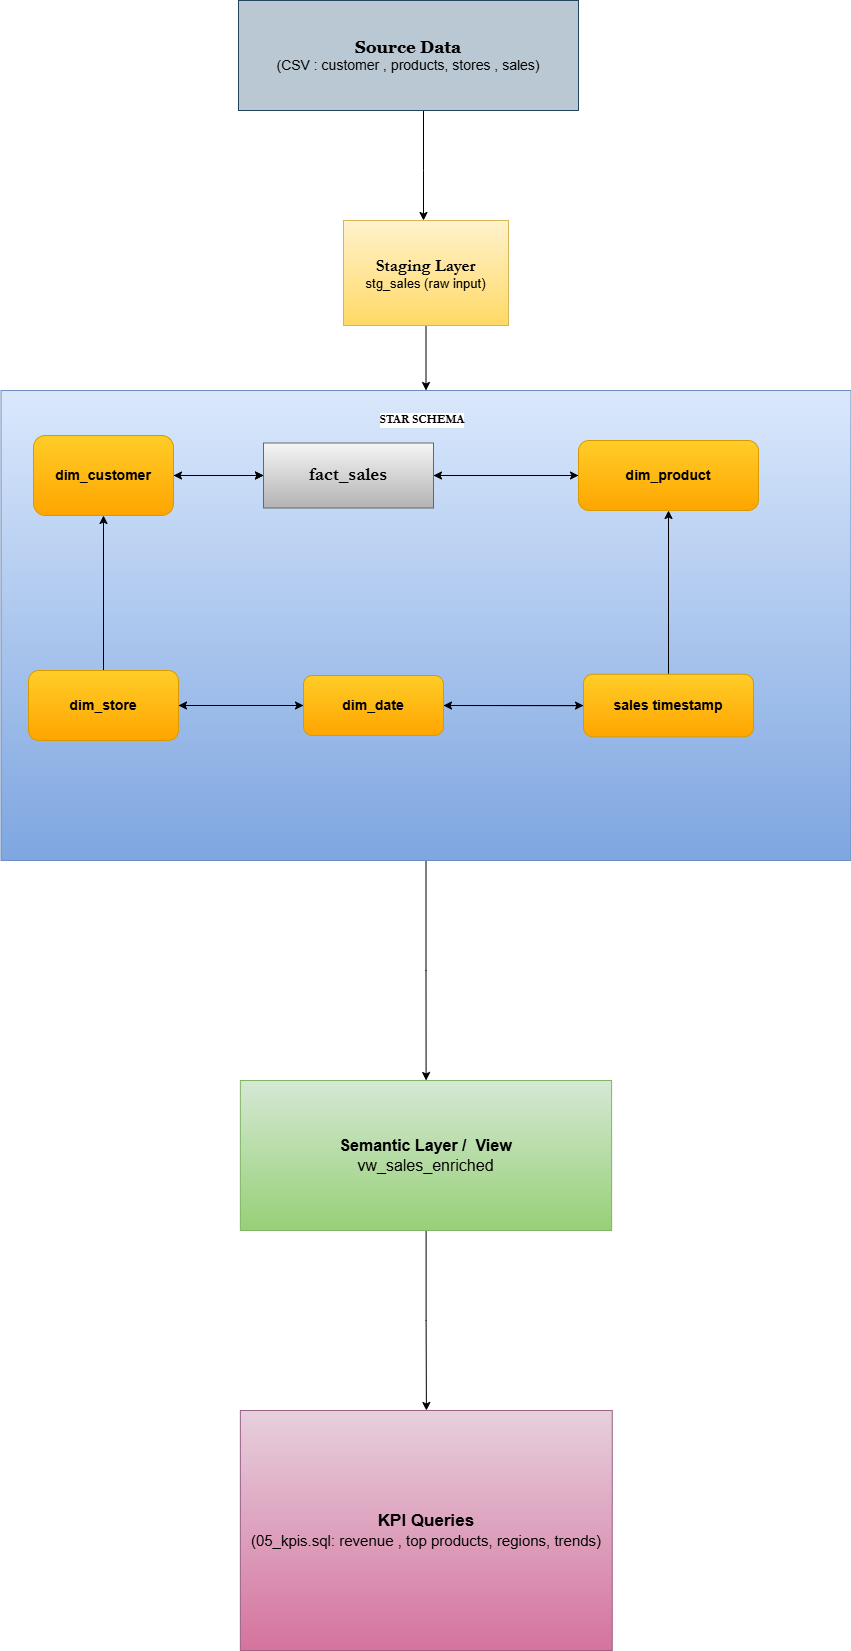

The diagram above was exported from draw.io. Its source (the exported page's mxGraphModel, read from the mxfile embedded in the PNG):
<mxGraphModel dx="1895" dy="927" grid="1" gridSize="10" guides="1" tooltips="1" connect="1" arrows="1" fold="1" page="1" pageScale="1" pageWidth="850" pageHeight="1100" math="0" shadow="0">
  <root>
    <mxCell id="0" />
    <mxCell id="1" parent="0" />
    <mxCell id="4cnKoYbmk7akoGHzLAbV-3" edge="1" parent="1" source="4cnKoYbmk7akoGHzLAbV-1" style="edgeStyle=orthogonalEdgeStyle;rounded=0;orthogonalLoop=1;jettySize=auto;html=1;" target="4cnKoYbmk7akoGHzLAbV-2" value="">
      <mxGeometry relative="1" as="geometry">
        <Array as="points">
          <mxPoint x="440" y="220" />
          <mxPoint x="440" y="220" />
        </Array>
      </mxGeometry>
    </mxCell>
    <mxCell id="4cnKoYbmk7akoGHzLAbV-1" parent="1" style="rounded=0;whiteSpace=wrap;html=1;fillColor=#bac8d3;strokeColor=#23445d;" value="&lt;b&gt;&lt;font face=&quot;Georgia&quot; style=&quot;font-size: 17px;&quot;&gt;Source Data&lt;/font&gt;&lt;/b&gt;&lt;div&gt;&lt;font style=&quot;font-size: 14px;&quot;&gt;(CSV : customer , products, stores , sales)&lt;/font&gt;&lt;/div&gt;" vertex="1">
      <mxGeometry height="110" width="340" x="255" y="50" as="geometry" />
    </mxCell>
    <mxCell id="4cnKoYbmk7akoGHzLAbV-5" edge="1" parent="1" source="4cnKoYbmk7akoGHzLAbV-2" style="edgeStyle=orthogonalEdgeStyle;rounded=0;orthogonalLoop=1;jettySize=auto;html=1;" target="4cnKoYbmk7akoGHzLAbV-4" value="">
      <mxGeometry relative="1" as="geometry" />
    </mxCell>
    <mxCell id="4cnKoYbmk7akoGHzLAbV-2" parent="1" style="rounded=0;whiteSpace=wrap;html=1;fillColor=#fff2cc;strokeColor=#d6b656;gradientColor=#ffd966;" value="&lt;b&gt;&lt;font style=&quot;font-size: 17px;&quot; face=&quot;Garamond&quot;&gt;Staging Layer&lt;/font&gt;&lt;/b&gt;&lt;div&gt;&lt;font style=&quot;font-size: 13px;&quot;&gt;stg_sales (raw input)&lt;/font&gt;&lt;/div&gt;" vertex="1">
      <mxGeometry height="105" width="165" x="360" y="270" as="geometry" />
    </mxCell>
    <mxCell id="4cnKoYbmk7akoGHzLAbV-32" edge="1" parent="1" source="4cnKoYbmk7akoGHzLAbV-4" style="edgeStyle=orthogonalEdgeStyle;rounded=0;orthogonalLoop=1;jettySize=auto;html=1;" target="4cnKoYbmk7akoGHzLAbV-31" value="">
      <mxGeometry relative="1" as="geometry" />
    </mxCell>
    <mxCell id="4cnKoYbmk7akoGHzLAbV-4" parent="1" style="rounded=0;whiteSpace=wrap;html=1;fillColor=#dae8fc;gradientColor=#7ea6e0;strokeColor=#6c8ebf;" value="" vertex="1">
      <mxGeometry height="470" width="850" x="17.5" y="440" as="geometry" />
    </mxCell>
    <mxCell id="4cnKoYbmk7akoGHzLAbV-6" parent="1" style="text;html=1;whiteSpace=wrap;align=center;verticalAlign=middle;rounded=0;strokeWidth=2;perimeterSpacing=1;fontStyle=1;fontFamily=Garamond;fontColor=light-dark(default, #121212);labelBackgroundColor=default;" value="STAR SCHEMA" vertex="1">
      <mxGeometry height="30" width="237.5" x="320" y="455" as="geometry" />
    </mxCell>
    <mxCell id="4cnKoYbmk7akoGHzLAbV-22" edge="1" parent="1" source="4cnKoYbmk7akoGHzLAbV-7" style="edgeStyle=orthogonalEdgeStyle;rounded=0;orthogonalLoop=1;jettySize=auto;html=1;" target="4cnKoYbmk7akoGHzLAbV-20" value="">
      <mxGeometry relative="1" as="geometry" />
    </mxCell>
    <mxCell id="4cnKoYbmk7akoGHzLAbV-27" edge="1" parent="1" source="4cnKoYbmk7akoGHzLAbV-7" style="edgeStyle=orthogonalEdgeStyle;rounded=0;orthogonalLoop=1;jettySize=auto;html=1;" target="4cnKoYbmk7akoGHzLAbV-20" value="">
      <mxGeometry relative="1" as="geometry" />
    </mxCell>
    <mxCell id="4cnKoYbmk7akoGHzLAbV-7" parent="1" style="rounded=1;whiteSpace=wrap;html=1;fillColor=#ffcd28;gradientColor=#ffa500;strokeColor=#d79b00;fontStyle=1;fontSize=14;" value="dim_customer" vertex="1">
      <mxGeometry height="80" width="140" x="50" y="485" as="geometry" />
    </mxCell>
    <mxCell id="4cnKoYbmk7akoGHzLAbV-9" edge="1" parent="1" source="4cnKoYbmk7akoGHzLAbV-8" style="edgeStyle=orthogonalEdgeStyle;rounded=0;orthogonalLoop=1;jettySize=auto;html=1;" target="4cnKoYbmk7akoGHzLAbV-7" value="">
      <mxGeometry relative="1" as="geometry" />
    </mxCell>
    <mxCell id="4cnKoYbmk7akoGHzLAbV-12" edge="1" parent="1" source="4cnKoYbmk7akoGHzLAbV-8" style="edgeStyle=orthogonalEdgeStyle;rounded=0;orthogonalLoop=1;jettySize=auto;html=1;entryX=0;entryY=0.5;entryDx=0;entryDy=0;" target="4cnKoYbmk7akoGHzLAbV-10">
      <mxGeometry relative="1" as="geometry" />
    </mxCell>
    <mxCell id="4cnKoYbmk7akoGHzLAbV-8" parent="1" style="rounded=1;whiteSpace=wrap;html=1;fillColor=#ffcd28;gradientColor=#ffa500;strokeColor=#d79b00;fontStyle=1;fontSize=14;" value="dim_store" vertex="1">
      <mxGeometry height="70" width="150" x="45" y="720" as="geometry" />
    </mxCell>
    <mxCell id="4cnKoYbmk7akoGHzLAbV-11" edge="1" parent="1" source="4cnKoYbmk7akoGHzLAbV-10" style="edgeStyle=orthogonalEdgeStyle;rounded=0;orthogonalLoop=1;jettySize=auto;html=1;" target="4cnKoYbmk7akoGHzLAbV-8" value="">
      <mxGeometry relative="1" as="geometry" />
    </mxCell>
    <mxCell id="4cnKoYbmk7akoGHzLAbV-17" edge="1" parent="1" source="4cnKoYbmk7akoGHzLAbV-10" style="edgeStyle=orthogonalEdgeStyle;rounded=0;orthogonalLoop=1;jettySize=auto;html=1;" target="4cnKoYbmk7akoGHzLAbV-13" value="">
      <mxGeometry relative="1" as="geometry" />
    </mxCell>
    <mxCell id="4cnKoYbmk7akoGHzLAbV-10" parent="1" style="rounded=1;whiteSpace=wrap;html=1;fillColor=#ffcd28;gradientColor=#ffa500;strokeColor=#d79b00;fontStyle=1;fontSize=14;" value="dim_date" vertex="1">
      <mxGeometry height="60" width="140" x="320" y="725" as="geometry" />
    </mxCell>
    <mxCell id="4cnKoYbmk7akoGHzLAbV-16" edge="1" parent="1" source="4cnKoYbmk7akoGHzLAbV-13" style="edgeStyle=orthogonalEdgeStyle;rounded=0;orthogonalLoop=1;jettySize=auto;html=1;" target="4cnKoYbmk7akoGHzLAbV-10" value="">
      <mxGeometry relative="1" as="geometry" />
    </mxCell>
    <mxCell id="4cnKoYbmk7akoGHzLAbV-19" edge="1" parent="1" source="4cnKoYbmk7akoGHzLAbV-13" style="edgeStyle=orthogonalEdgeStyle;rounded=0;orthogonalLoop=1;jettySize=auto;html=1;" target="4cnKoYbmk7akoGHzLAbV-18" value="">
      <mxGeometry relative="1" as="geometry" />
    </mxCell>
    <mxCell id="4cnKoYbmk7akoGHzLAbV-13" parent="1" style="rounded=1;whiteSpace=wrap;html=1;fillColor=#ffcd28;gradientColor=#ffa500;strokeColor=#d79b00;fontSize=14;fontStyle=1" value="sales timestamp" vertex="1">
      <mxGeometry height="62.5" width="170" x="600" y="723.75" as="geometry" />
    </mxCell>
    <mxCell id="4cnKoYbmk7akoGHzLAbV-21" edge="1" parent="1" source="4cnKoYbmk7akoGHzLAbV-18" style="edgeStyle=orthogonalEdgeStyle;rounded=0;orthogonalLoop=1;jettySize=auto;html=1;" target="4cnKoYbmk7akoGHzLAbV-20" value="">
      <mxGeometry relative="1" as="geometry" />
    </mxCell>
    <mxCell id="4cnKoYbmk7akoGHzLAbV-18" parent="1" style="rounded=1;whiteSpace=wrap;html=1;fillColor=#ffcd28;gradientColor=#ffa500;strokeColor=#d79b00;fontStyle=1;fontSize=14;" value="dim_product" vertex="1">
      <mxGeometry height="70" width="180" x="595" y="490" as="geometry" />
    </mxCell>
    <mxCell id="4cnKoYbmk7akoGHzLAbV-24" edge="1" parent="1" source="4cnKoYbmk7akoGHzLAbV-20" style="edgeStyle=orthogonalEdgeStyle;rounded=0;orthogonalLoop=1;jettySize=auto;html=1;entryX=0;entryY=0.5;entryDx=0;entryDy=0;" target="4cnKoYbmk7akoGHzLAbV-18" value="">
      <mxGeometry relative="1" as="geometry" />
    </mxCell>
    <mxCell id="4cnKoYbmk7akoGHzLAbV-29" edge="1" parent="1" source="4cnKoYbmk7akoGHzLAbV-20" style="edgeStyle=orthogonalEdgeStyle;rounded=0;orthogonalLoop=1;jettySize=auto;html=1;" target="4cnKoYbmk7akoGHzLAbV-7" value="">
      <mxGeometry relative="1" as="geometry" />
    </mxCell>
    <mxCell id="4cnKoYbmk7akoGHzLAbV-20" parent="1" style="rounded=0;whiteSpace=wrap;html=1;fillColor=#f5f5f5;gradientColor=#b3b3b3;strokeColor=#666666;" value="&lt;b&gt;&lt;font face=&quot;Garamond&quot; style=&quot;font-size: 19px;&quot;&gt;fact_sales&lt;/font&gt;&lt;/b&gt;" vertex="1">
      <mxGeometry height="65" width="170" x="280" y="492.5" as="geometry" />
    </mxCell>
    <mxCell id="4cnKoYbmk7akoGHzLAbV-34" edge="1" parent="1" source="4cnKoYbmk7akoGHzLAbV-31" style="edgeStyle=orthogonalEdgeStyle;rounded=0;orthogonalLoop=1;jettySize=auto;html=1;" target="4cnKoYbmk7akoGHzLAbV-33" value="">
      <mxGeometry relative="1" as="geometry" />
    </mxCell>
    <mxCell id="4cnKoYbmk7akoGHzLAbV-31" parent="1" style="rounded=0;whiteSpace=wrap;html=1;fillColor=#d5e8d4;gradientColor=#97d077;strokeColor=#82b366;" value="&lt;font style=&quot;font-size: 16px;&quot;&gt;&lt;b&gt;Semantic Layer /&amp;nbsp; View&lt;/b&gt;&lt;/font&gt;&lt;div&gt;&lt;font style=&quot;font-size: 16px;&quot;&gt;vw_sales_enriched&lt;/font&gt;&lt;/div&gt;" vertex="1">
      <mxGeometry height="150" width="371.25" x="256.87" y="1130" as="geometry" />
    </mxCell>
    <mxCell id="4cnKoYbmk7akoGHzLAbV-33" parent="1" style="rounded=0;whiteSpace=wrap;html=1;fillColor=#e6d0de;gradientColor=#d5739d;strokeColor=#996185;" value="&lt;b&gt;&lt;font style=&quot;font-size: 17px;&quot;&gt;KPI Queries&lt;/font&gt;&lt;/b&gt;&lt;div&gt;&lt;font style=&quot;font-size: 15px;&quot;&gt;(05_kpis.sql: revenue , top products, regions, trends)&lt;/font&gt;&lt;/div&gt;" vertex="1">
      <mxGeometry height="240" width="371.88" x="256.87" y="1460" as="geometry" />
    </mxCell>
  </root>
</mxGraphModel>